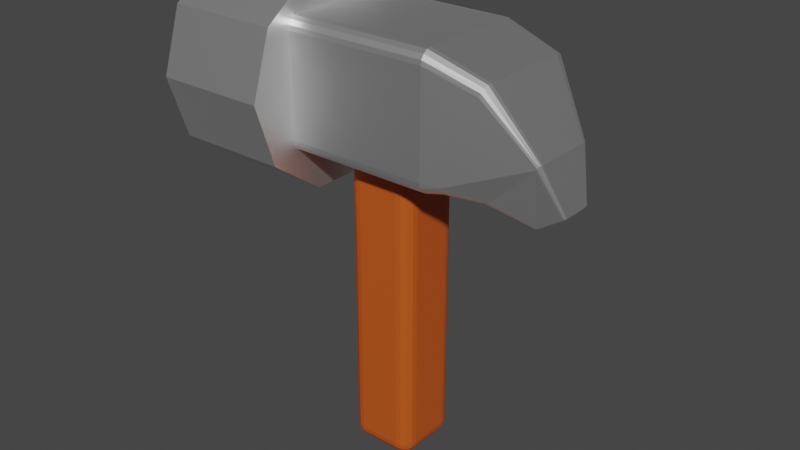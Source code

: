 # Source: hammer.blend  (saved by Blender 2.92.15; exported with 4.5.12 LTS)
import bpy
from mathutils import Matrix  # noqa: F401  (used for matrix-valued properties, if any)

bpy.ops.wm.read_factory_settings(use_empty=True)
scene = bpy.context.scene
scene.name = 'Scene'

# ---- collections
col_collection = bpy.data.collections.new('Collection'); scene.collection.children.link(col_collection)

# ---- materials (node trees are filled in below, after node groups)
mat_hammermetalmaterial = bpy.data.materials.new('hammerMetalMaterial')
mat_hammermetalmaterial.use_transparent_shadow = False
mat_hammerhandlematerial = bpy.data.materials.new('hammerHandleMaterial')
mat_hammerhandlematerial.use_transparent_shadow = False

# ---- material node trees
mat_hammermetalmaterial.use_nodes = True; mat_hammermetalmaterial.node_tree.nodes.clear()
_N = mat_hammermetalmaterial.node_tree.nodes; _L = mat_hammermetalmaterial.node_tree.links
n0 = _N.new('ShaderNodeBsdfPrincipled'); n0.name = 'Principled BSDF'; n0.location = (10, 300)
n0.distribution = 'GGX'
n0.subsurface_method = 'BURLEY'
n0.inputs[0].default_value = (1.0, 1.0, 1.0, 1.0)
n0.inputs[1].default_value = 1.0
n0.inputs[3].default_value = 1.45
n0.inputs[13].default_value = 0.6176
n0.inputs[27].default_value = (0.0, 0.0, 0.0, 1.0)
n0.inputs[28].default_value = 1.0
n1 = _N.new('ShaderNodeOutputMaterial'); n1.name = 'Material Output'; n1.location = (300, 300)
_L.new(n0.outputs[0], n1.inputs[0])
n1.is_active_output = True
mat_hammerhandlematerial.use_nodes = True; mat_hammerhandlematerial.node_tree.nodes.clear()
_N = mat_hammerhandlematerial.node_tree.nodes; _L = mat_hammerhandlematerial.node_tree.links
n0 = _N.new('ShaderNodeBsdfPrincipled'); n0.name = 'Principled BSDF'; n0.location = (10, 300)
n0.distribution = 'GGX'
n0.subsurface_method = 'BURLEY'
n0.inputs[0].default_value = (0.5596, 0.09042, 0.0102, 1.0)
n0.inputs[3].default_value = 1.45
n0.inputs[27].default_value = (0.0, 0.0, 0.0, 1.0)
n0.inputs[28].default_value = 1.0
n1 = _N.new('ShaderNodeOutputMaterial'); n1.name = 'Material Output'; n1.location = (300, 300)
_L.new(n0.outputs[0], n1.inputs[0])
n1.is_active_output = True

# ---- world
world_world = bpy.data.worlds.new('World'); scene.world = world_world
world_world.use_nodes = True; world_world.node_tree.nodes.clear()
_N = world_world.node_tree.nodes; _L = world_world.node_tree.links
n0 = _N.new('ShaderNodeOutputWorld'); n0.name = 'World Output'; n0.location = (300, 300)
n1 = _N.new('ShaderNodeBackground'); n1.name = 'Background'; n1.location = (10, 300)
n1.inputs[0].default_value = (0.05088, 0.05088, 0.05088, 1.0)
_L.new(n1.outputs[0], n0.inputs[0])
n0.is_active_output = True
world_world.color = (0.05088, 0.05088, 0.05088)
world_world.use_sun_shadow = False
world_world.sun_shadow_jitter_overblur = 0.0

# ---- meshes
me_cylinder = bpy.data.meshes.new('Cylinder')
me_cylinder.from_pydata([(9.378e-09, 0.8907, -1.031), (4.587e-08, 0.8907, -0.08412), (0.5236, 0.7206, -1.031), (0.5236, 0.7206, -0.08412), (0.8471, 0.2753, -1.031), (0.8471, 0.2753, -0.08412), (0.8471, -0.2753, -1.031), (0.8471, -0.2753, -0.08412), (0.5236, -0.7206, -1.031), (0.5236, -0.7206, -0.08412), (-6.849e-08, -0.8907, -1.031), (-3.2e-08, -0.8907, -0.08412), (-0.5236, -0.7206, -1.031), (-0.5236, -0.7206, -0.08412), (-0.8471, -0.2753, -1.031), (-0.8471, -0.2753, -0.08412), (-0.8471, 0.2753, -1.031), (-0.8471, 0.2753, -0.08412), (-0.5236, 0.7206, -1.031), (-0.5236, 0.7206, -0.08412)], [], [(0, 1, 3, 2), (2, 3, 5, 4), (4, 5, 7, 6), (6, 7, 9, 8), (8, 9, 11, 10), (10, 11, 13, 12), (12, 13, 15, 14), (14, 15, 17, 16), (3, 1, 19, 17, 15, 13, 11, 9, 7, 5), (16, 17, 19, 18), (18, 19, 1, 0), (0, 2, 4, 6, 8, 10, 12, 14, 16, 18)])
_uv = me_cylinder.uv_layers.new(name='UVMap')
_uv.uv.foreach_set('vector', [1.0, 0.5, 1.0, 1.0, 0.9, 1.0, 0.9, 0.5, 0.9, 0.5, 0.9, 1.0, 0.8, 1.0, 0.8, 0.5, 0.8, 0.5, 0.8, 1.0, 0.7, 1.0, 0.7, 0.5, 0.7, 0.5, 0.7, 1.0, 0.6, 1.0, 0.6, 0.5, 0.6, 0.5, 0.6, 1.0, 0.5, 1.0, 0.5, 0.5, 0.5, 0.5, 0.5, 1.0, 0.4, 1.0, 0.4, 0.5, 0.4, 0.5, 0.4, 1.0, 0.3, 1.0, 0.3, 0.5, 0.3, 0.5, 0.3, 1.0, 0.2, 1.0, 0.2, 0.5, 0.3911, 0.4442, 0.25, 0.49, 0.1089, 0.4442, 0.02175, 0.3242, 0.02175, 0.1758, 0.1089, 0.05584, 0.25, 0.01, 0.3911, 0.05584, 0.4783, 0.1758, 0.4783, 0.3242, 0.2, 0.5, 0.2, 1.0, 0.1, 1.0, 0.1, 0.5, 0.1, 0.5, 0.1, 1.0, -7.451e-08, 1.0, -7.451e-08, 0.5, 0.75, 0.49, 0.8911, 0.4442, 0.9783, 0.3242, 0.9783, 0.1758, 0.8911, 0.05584, 0.75, 0.01, 0.6089, 0.05584, 0.5217, 0.1758, 0.5217, 0.3242, 0.6089, 0.4442])
me_cylinder.materials.append(mat_hammermetalmaterial)
me_cylinder.use_remesh_fix_poles = True
me_cylinder.use_remesh_preserve_attributes = False
me_cylinder.use_mirror_vertex_groups = False
me_cylinder.update()
me_cube_001 = bpy.data.meshes.new('Cube.001')
me_cube_001.from_pydata([(0.2982, 0.2796, -0.5012), (0.04196, 0.4427, -0.4386), (-0.08442, 0.4906, -0.4498), (-1.275, 0.4906, -0.4498), (-1.305, 0.4874, -0.4467), (0.315, 0.2857, -0.4932), (0.05787, 0.4617, -0.4104), (-0.08442, 0.5144, -0.413), (-1.275, 0.5144, -0.413), (-1.31, 0.5084, -0.4114), (0.3289, 0.2876, -0.4822), (0.6774, 0.2876, -0.1395), (0.07071, 0.4671, -0.3811), (0.3427, 0.4671, 0.3256), (-0.08442, 0.5211, 0.4576), (-0.08442, 0.5211, -0.3761), (-1.275, 0.5211, -0.3761), (-1.275, 0.5211, 0.4576), (-1.312, 0.5144, -0.3761), (-1.312, 0.5144, 0.4576), (0.6887, 0.2857, -0.1259), (0.3529, 0.4617, 0.356), (-0.08442, 0.5144, 0.4945), (-1.275, 0.5144, 0.4945), (-1.31, 0.5084, 0.4929), (-1.335, 0.477, -0.4363), (-1.346, 0.447, -0.4467), (-1.349, 0.4169, -0.4498), (-1.349, -0.4169, -0.4498), (-1.346, -0.447, -0.4467), (-1.346, 0.4874, -0.4062), (-1.367, 0.4522, -0.4114), (-1.373, 0.4169, -0.413), (-1.373, -0.4169, -0.413), (-1.367, -0.4522, -0.4114), (-1.349, 0.4906, -0.3761), (-1.349, 0.4906, 0.4576), (-1.373, 0.4537, -0.3761), (-1.373, 0.4537, 0.4576), (-1.379, 0.4169, 0.4576), (-1.379, 0.4169, -0.3761), (-1.379, -0.4169, -0.3761), (-1.379, -0.4169, 0.4576), (-1.373, -0.4537, -0.3761), (-1.373, -0.4537, 0.4576), (-1.346, 0.4874, 0.4877), (-1.367, 0.4522, 0.4929), (-1.373, 0.4169, 0.4945), (-1.373, -0.4169, 0.4945), (-1.367, -0.4522, 0.4929), (-1.335, -0.477, -0.4363), (-1.305, -0.4874, -0.4467), (-1.275, -0.4906, -0.4498), (-0.08442, -0.4906, -0.4498), (0.04196, -0.4427, -0.4386), (-1.346, -0.4874, -0.4062), (-1.31, -0.5084, -0.4114), (-1.275, -0.5144, -0.413), (-0.08442, -0.5144, -0.413), (0.05787, -0.4617, -0.4104), (-1.349, -0.4906, -0.3761), (-1.349, -0.4906, 0.4576), (-1.312, -0.5144, -0.3761), (-1.312, -0.5144, 0.4576), (-1.275, -0.5211, 0.4576), (-1.275, -0.5211, -0.3761), (-0.08442, -0.5211, -0.3761), (-0.08442, -0.5211, 0.4576), (0.07071, -0.4671, -0.3811), (0.3427, -0.4671, 0.3256), (-1.346, -0.4874, 0.4877), (-1.31, -0.5084, 0.4929), (-1.275, -0.5144, 0.4945), (-0.08442, -0.5144, 0.4945), (0.3529, -0.4617, 0.356), (0.2982, -0.2796, -0.5012), (0.2981, -0.262, -0.5099), (0.2981, -0.2444, -0.5125), (0.2981, 0.2444, -0.5125), (0.2981, 0.262, -0.5099), (0.315, -0.2857, -0.4932), (0.3289, -0.2876, -0.4822), (0.6774, -0.2876, -0.1395), (0.6887, -0.2857, -0.1259), (0.03953, -0.4106, -0.4581), (-0.08442, -0.4537, -0.4736), (-1.275, -0.4537, -0.4736), (-1.31, -0.4522, -0.4676), (0.0389, -0.3786, -0.4637), (0.0389, 0.3786, -0.4637), (-0.08442, 0.4169, -0.4804), (-0.08442, -0.4169, -0.4804), (-1.275, -0.4169, -0.4804), (-1.275, 0.4169, -0.4804), (-1.312, -0.4169, -0.4736), (-1.312, 0.4169, -0.4736), (0.03953, 0.4106, -0.4581), (-0.08442, 0.4537, -0.4736), (-1.275, 0.4537, -0.4736), (-1.31, 0.4522, -0.4676), (0.697, 0.2796, -0.1092), (0.36, 0.4427, 0.3876), (-0.08442, 0.4906, 0.5313), (-1.275, 0.4906, 0.5313), (-1.305, 0.4874, 0.5282), (-1.335, 0.477, 0.5178), (0.7056, 0.262, -0.1092), (0.3712, 0.4106, 0.4036), (-0.08442, 0.4537, 0.5551), (-1.275, 0.4537, 0.5551), (-1.31, 0.4522, 0.5491), (-1.346, 0.447, 0.5282), (0.7082, 0.2444, -0.1093), (0.7082, -0.2444, -0.1093), (0.3745, 0.3786, 0.4082), (0.3745, -0.3786, 0.4082), (-0.08442, -0.4169, 0.5618), (-0.08442, 0.4169, 0.5618), (-1.275, 0.4169, 0.5618), (-1.275, -0.4169, 0.5618), (-1.312, 0.4169, 0.5551), (-1.312, -0.4169, 0.5551), (-1.349, 0.4169, 0.5313), (-1.349, -0.4169, 0.5313), (0.7056, -0.262, -0.1092), (0.3712, -0.4106, 0.4036), (-0.08442, -0.4537, 0.5551), (-1.275, -0.4537, 0.5551), (-1.31, -0.4522, 0.5491), (-1.346, -0.447, 0.5282), (0.697, -0.2796, -0.1092), (0.36, -0.4427, 0.3876), (-0.08442, -0.4906, 0.5313), (-1.275, -0.4906, 0.5313), (-1.305, -0.4874, 0.5282), (-1.335, -0.477, 0.5178), (0.833, -0.1372, -0.4939), (0.8372, -0.1285, -0.4947), (0.6022, -0.1285, -0.6476), (0.6019, -0.1199, -0.6488), (0.8372, 0.1285, -0.4947), (0.833, 0.1372, -0.4939), (0.8319, 0.13, -0.5053), (0.6019, 0.1199, -0.6488), (0.6022, 0.1285, -0.6476), (0.8319, -0.13, -0.5053), (0.8274, -0.1402, -0.5011), (0.8244, 0.1305, -0.5123), (0.6234, 0.1305, -0.643), (0.614, 0.13, -0.6471), (0.6145, 0.1199, -0.6488), (0.6145, -0.1199, -0.6488), (0.614, -0.13, -0.6471), (0.8244, -0.1305, -0.5123), (0.6234, -0.1305, -0.643), (0.8207, -0.1411, -0.5066), (0.6197, -0.1411, -0.6373), (0.614, 0.13, -0.6471), (0.6022, 0.1285, -0.6476), (0.6019, 0.1199, -0.6488), (0.6031, 0.1372, -0.6435), (0.6119, 0.1402, -0.6412), (0.6197, 0.1411, -0.6373), (0.8207, 0.1411, -0.5066), (0.8274, 0.1402, -0.5011), (0.6031, -0.1372, -0.6435), (0.6022, -0.1285, -0.6476), (0.6019, -0.1199, -0.6488), (0.6019, 0.1199, -0.6488), (0.6022, 0.1285, -0.6476), (0.6119, -0.1402, -0.6412), (0.6197, -0.1411, -0.6373), (0.8207, -0.1411, -0.5066), (0.8274, -0.1402, -0.5011), (0.833, 0.1372, -0.4939), (0.8372, 0.1285, -0.4947), (0.833, -0.1372, -0.4939), (0.8372, -0.1285, -0.4947), (0.8384, -0.1199, -0.495), (0.8384, 0.1199, -0.495), (0.8372, 0.1285, -0.4947), (0.833, 0.1372, -0.4939), (0.8384, 0.1199, -0.495), (0.8384, -0.1199, -0.495), (0.8372, -0.1285, -0.4947), (0.833, -0.1372, -0.4939), (0.8274, -0.1402, -0.5011), (0.6031, 0.1372, -0.6435), (0.6119, 0.1402, -0.6412), (0.6197, 0.1411, -0.6373), (0.8207, 0.1411, -0.5066), (0.8274, 0.1402, -0.5011), (0.6031, -0.1372, -0.6435), (0.6022, -0.1285, -0.6476), (0.6022, -0.1285, -0.6476), (0.8207, -0.1411, -0.5066), (0.6197, -0.1411, -0.6373), (0.6019, -0.1199, -0.6488), (0.6022, 0.1285, -0.6476), (0.6119, -0.1402, -0.6412), (0.614, -0.13, -0.6471), (0.6119, -0.1402, -0.6412), (0.6022, 0.1285, -0.6476), (0.6019, 0.1199, -0.6488), (0.6019, -0.1199, -0.6488), (0.6022, -0.1285, -0.6476), (0.6031, -0.1372, -0.6435), (0.8274, 0.1402, -0.5011), (0.8207, 0.1411, -0.5066), (0.6197, 0.1411, -0.6373), (0.6119, 0.1402, -0.6412), (0.6031, 0.1372, -0.6435), (0.8372, -0.1285, -0.4947), (0.8384, -0.1199, -0.495), (0.8384, 0.1199, -0.495), (0.8372, 0.1285, -0.4947), (0.6022, 0.1285, -0.6476), (0.6019, 0.1199, -0.6488), (0.6019, -0.1199, -0.6488), (0.6022, -0.1285, -0.6476), (0.8372, 0.1285, -0.4947), (0.8384, 0.1199, -0.495), (0.8384, -0.1199, -0.495), (0.8372, -0.1285, -0.4947), (0.6022, -0.1285, -0.6476), (0.6022, 0.1285, -0.6476), (0.614, -0.13, -0.6471), (0.614, 0.13, -0.6471), (0.6234, -0.1305, -0.643), (0.8244, -0.1305, -0.5123), (0.6234, 0.1305, -0.643), (0.8244, 0.1305, -0.5123), (0.8319, -0.13, -0.5053), (0.8319, 0.13, -0.5053), (0.8372, 0.1285, -0.4947), (0.8372, -0.1285, -0.4947), (0.6234, -0.1305, -0.643), (0.8244, -0.1305, -0.5123), (0.8254, -0.1199, -0.5139), (0.6245, -0.1199, -0.6446), (0.6245, 0.1199, -0.6446), (0.8254, 0.1199, -0.5139), (0.6234, 0.1305, -0.643), (0.8244, 0.1305, -0.5123), (0.8319, -0.13, -0.5053), (0.8333, -0.1199, -0.5065), (0.8333, 0.1199, -0.5065), (0.8319, 0.13, -0.5053), (0.8372, 0.1285, -0.4947), (0.8384, 0.1199, -0.495), (0.8384, -0.1199, -0.495), (0.8372, -0.1285, -0.4947)], [], [(0, 1, 6, 5), (1, 2, 7, 6), (2, 3, 8, 7), (3, 4, 9, 8), (4, 25, 30, 9), (5, 6, 12, 10), (6, 7, 15, 12), (7, 8, 16, 15), (8, 9, 18, 16), (9, 30, 35, 18), (10, 12, 13, 11), (12, 15, 14, 13), (15, 16, 17, 14), (16, 18, 19, 17), (18, 35, 36, 19), (11, 13, 21, 20), (13, 14, 22, 21), (14, 17, 23, 22), (17, 19, 24, 23), (19, 36, 45, 24), (20, 21, 101, 100), (21, 22, 102, 101), (22, 23, 103, 102), (23, 24, 104, 103), (24, 45, 105, 104), (25, 26, 31, 30), (26, 27, 32, 31), (27, 28, 33, 32), (28, 29, 34, 33), (29, 50, 55, 34), (30, 31, 37, 35), (31, 32, 40, 37), (32, 33, 41, 40), (33, 34, 43, 41), (34, 55, 60, 43), (35, 37, 38, 36), (37, 40, 39, 38), (40, 41, 42, 39), (41, 43, 44, 42), (43, 60, 61, 44), (36, 38, 46, 45), (38, 39, 47, 46), (39, 42, 48, 47), (42, 44, 49, 48), (44, 61, 70, 49), (45, 46, 111, 105), (46, 47, 122, 111), (47, 48, 123, 122), (48, 49, 129, 123), (49, 70, 135, 129), (50, 51, 56, 55), (51, 52, 57, 56), (52, 53, 58, 57), (53, 54, 59, 58), (54, 75, 80, 59), (55, 56, 62, 60), (56, 57, 65, 62), (57, 58, 66, 65), (58, 59, 68, 66), (59, 80, 81, 68), (60, 62, 63, 61), (62, 65, 64, 63), (65, 66, 67, 64), (66, 68, 69, 67), (68, 81, 82, 69), (61, 63, 71, 70), (63, 64, 72, 71), (64, 67, 73, 72), (67, 69, 74, 73), (69, 82, 83, 74), (70, 71, 134, 135), (71, 72, 133, 134), (72, 73, 132, 133), (73, 74, 131, 132), (74, 83, 130, 131), (200, 193, 224, 226), (168, 169, 144, 143), (198, 157, 227, 225), (147, 142, 233, 231), (140, 175, 220, 234), (142, 140, 234, 233), (153, 154, 228, 229), (169, 198, 225, 144), (157, 148, 230, 227), (137, 145, 232, 235), (184, 137, 235, 223), (167, 168, 143, 139), (154, 200, 226, 228), (175, 182, 221, 220), (145, 153, 229, 232), (75, 54, 84, 76), (54, 53, 85, 84), (53, 52, 86, 85), (52, 51, 87, 86), (51, 50, 29, 87), (76, 84, 88, 77), (84, 85, 91, 88), (85, 86, 92, 91), (86, 87, 94, 92), (87, 29, 28, 94), (77, 88, 89, 78), (88, 91, 90, 89), (91, 92, 93, 90), (92, 94, 95, 93), (94, 28, 27, 95), (78, 89, 96, 79), (89, 90, 97, 96), (90, 93, 98, 97), (93, 95, 99, 98), (95, 27, 26, 99), (79, 96, 1, 0), (96, 97, 2, 1), (97, 98, 3, 2), (98, 99, 4, 3), (99, 26, 25, 4), (100, 101, 107, 106), (101, 102, 108, 107), (102, 103, 109, 108), (103, 104, 110, 109), (104, 105, 111, 110), (106, 107, 114, 112), (107, 108, 117, 114), (108, 109, 118, 117), (109, 110, 120, 118), (110, 111, 122, 120), (112, 114, 115, 113), (114, 117, 116, 115), (117, 118, 119, 116), (118, 120, 121, 119), (120, 122, 123, 121), (113, 115, 125, 124), (115, 116, 126, 125), (116, 119, 127, 126), (119, 121, 128, 127), (121, 123, 129, 128), (124, 125, 131, 130), (125, 126, 132, 131), (126, 127, 133, 132), (127, 128, 134, 133), (128, 129, 135, 134), (148, 147, 231, 230), (142, 191, 141, 140), (166, 167, 139, 138), (193, 166, 138, 224), (182, 183, 222, 221), (146, 145, 137, 136), (147, 190, 191, 142), (183, 184, 223, 222), (155, 153, 145, 146), (203, 202, 169, 168), (211, 210, 161, 160), (195, 196, 171, 172), (202, 211, 160, 169), (186, 195, 172, 173), (210, 209, 162, 161), (176, 186, 173, 185), (196, 201, 170, 171), (177, 176, 185, 184), (209, 208, 163, 162), (181, 180, 175, 174), (206, 205, 166, 165), (208, 207, 164, 163), (201, 206, 165, 170), (204, 203, 168, 167), (180, 179, 182, 175), (205, 204, 167, 166), (179, 178, 183, 182), (207, 181, 174, 164), (178, 177, 184, 183), (218, 217, 159, 197), (164, 174, 141, 191), (170, 165, 192, 199), (163, 164, 191, 190), (165, 166, 193, 192), (174, 175, 140, 141), (162, 163, 190, 189), (184, 185, 136, 137), (171, 170, 199, 156), (185, 173, 146, 136), (161, 162, 189, 188), (173, 172, 155, 146), (169, 160, 187, 198), (172, 171, 156, 155), (160, 161, 188, 187), (192, 193, 200, 199), (198, 187, 188, 157), (199, 200, 154, 156), (157, 188, 189, 148), (156, 154, 153, 155), (148, 189, 190, 147), (113, 124, 177, 178), (20, 100, 181, 207), (112, 113, 178, 179), (76, 77, 204, 205), (106, 112, 179, 180), (77, 78, 203, 204), (80, 75, 206, 201), (11, 20, 207, 208), (75, 76, 205, 206), (100, 106, 180, 181), (10, 11, 208, 209), (124, 130, 176, 177), (81, 80, 201, 196), (130, 83, 186, 176), (5, 10, 209, 210), (83, 82, 195, 186), (79, 0, 211, 202), (82, 81, 196, 195), (0, 5, 210, 211), (78, 79, 202, 203), (215, 214, 249, 248), (219, 218, 197, 194), (214, 213, 250, 249), (213, 212, 251, 250), (222, 223, 212, 213), (221, 222, 213, 214), (224, 138, 219, 194), (138, 139, 218, 219), (230, 231, 243, 242), (232, 229, 237, 244), (220, 221, 214, 215), (228, 226, 152, 236), (139, 143, 217, 218), (223, 235, 251, 212), (235, 232, 244, 251), (227, 230, 242, 149), (144, 225, 158, 216), (229, 228, 236, 237), (233, 234, 248, 247), (234, 220, 215, 248), (231, 233, 247, 243), (225, 227, 149, 158), (143, 144, 216, 217), (226, 224, 194, 152), (217, 216, 158, 159), (194, 197, 151, 152), (197, 159, 150, 151), (159, 158, 149, 150), (152, 151, 239, 236), (151, 150, 240, 239), (150, 149, 242, 240), (236, 239, 238, 237), (239, 240, 241, 238), (240, 242, 243, 241), (237, 238, 245, 244), (238, 241, 246, 245), (241, 243, 247, 246), (244, 245, 250, 251), (245, 246, 249, 250), (246, 247, 248, 249)])
_uv = me_cube_001.uv_layers.new(name='UVMap')
_uv.uv.foreach_set('vector', [0.0, 0.0, 0.0, 0.0, 0.0, 0.0, 0.0, 0.0, 0.0, 0.0, 0.0, 0.0, 0.0, 0.0, 0.0, 0.0, 0.0, 0.0, 0.0, 0.0, 0.0, 0.0, 0.0, 0.0, 0.0, 0.0, 0.0, 0.0, 0.0, 0.0, 0.0, 0.0, 0.0, 0.0, 0.0, 0.0, 0.0, 0.0, 0.0, 0.0, 0.0, 0.0, 0.0, 0.0, 0.0, 0.0, 0.0, 0.0, 0.0, 0.0, 0.0, 0.0, 0.0, 0.0, 0.0, 0.0, 0.0, 0.0, 0.0, 0.0, 0.0, 0.0, 0.0, 0.0, 0.0, 0.0, 0.0, 0.0, 0.0, 0.0, 0.0, 0.0, 0.0, 0.0, 0.0, 0.0, 0.0, 0.0, 0.0, 0.0, 0.0, 0.0, 0.0, 0.0, 0.0, 0.0, 0.0, 0.0, 0.0, 0.0, 0.0, 0.0, 0.0, 0.0, 0.0, 0.0, 0.0, 0.0, 0.0, 0.0, 0.0, 0.0, 0.0, 0.0, 0.0, 0.0, 0.0, 0.0, 0.0, 0.0, 0.0, 0.0, 0.0, 0.0, 0.0, 0.0, 0.0, 0.0, 0.0, 0.0, 0.0, 0.0, 0.0, 0.0, 0.0, 0.0, 0.0, 0.0, 0.0, 0.0, 0.0, 0.0, 0.0, 0.0, 0.0, 0.0, 0.0, 0.0, 0.0, 0.0, 0.0, 0.0, 0.0, 0.0, 0.0, 0.0, 0.0, 0.0, 0.0, 0.0, 0.0, 0.0, 0.0, 0.0, 0.0, 0.0, 0.0, 0.0, 0.0, 0.0, 0.0, 0.0, 0.0, 0.0, 0.0, 0.0, 0.0, 0.0, 0.0, 0.0, 0.0, 0.0, 0.0, 0.0, 0.0, 0.0, 0.0, 0.0, 0.0, 0.0, 0.0, 0.0, 0.0, 0.0, 0.0, 0.0, 0.0, 0.0, 0.0, 0.0, 0.0, 0.0, 0.0, 0.0, 0.0, 0.0, 0.0, 0.0, 0.0, 0.0, 0.0, 0.0, 0.0, 0.0, 0.0, 0.0, 0.0, 0.0, 0.0, 0.0, 0.0, 0.0, 0.0, 0.0, 0.0, 0.0, 0.0, 0.0, 0.0, 0.0, 0.0, 0.0, 0.0, 0.0, 0.0, 0.0, 0.0, 0.0, 0.0, 0.0, 0.0, 0.0, 0.0, 0.0, 0.0, 0.0, 0.0, 0.0, 0.0, 0.0, 0.0, 0.0, 0.0, 0.0, 0.0, 0.0, 0.0, 0.0, 0.0, 0.0, 0.0, 0.0, 0.0, 0.0, 0.0, 0.0, 0.0, 0.0, 0.0, 0.0, 0.0, 0.0, 0.0, 0.0, 0.0, 0.0, 0.0, 0.0, 0.0, 0.0, 0.0, 0.0, 0.0, 0.0, 0.0, 0.0, 0.0, 0.0, 0.0, 0.0, 0.0, 0.0, 0.0, 0.0, 0.0, 0.0, 0.0, 0.0, 0.0, 0.0, 0.0, 0.0, 0.0, 0.0, 0.0, 0.0, 0.0, 0.0, 0.0, 0.0, 0.0, 0.0, 0.0, 0.0, 0.0, 0.0, 0.0, 0.0, 0.0, 0.0, 0.0, 0.0, 0.0, 0.0, 0.0, 0.0, 0.0, 0.0, 0.0, 0.0, 0.0, 0.0, 0.0, 0.0, 0.0, 0.0, 0.0, 0.0, 0.0, 0.0, 0.0, 0.0, 0.0, 0.0, 0.0, 0.0, 0.0, 0.0, 0.0, 0.0, 0.0, 0.0, 0.0, 0.0, 0.0, 0.0, 0.0, 0.0, 0.0, 0.0, 0.0, 0.0, 0.0, 0.0, 0.0, 0.0, 0.0, 0.0, 0.0, 0.0, 0.0, 0.0, 0.0, 0.0, 0.0, 0.0, 0.0, 0.0, 0.0, 0.0, 0.0, 0.0, 0.0, 0.0, 0.0, 0.0, 0.0, 0.0, 0.0, 0.0, 0.0, 0.0, 0.0, 0.0, 0.0, 0.0, 0.0, 0.0, 0.0, 0.0, 0.0, 0.0, 0.0, 0.0, 0.0, 0.0, 0.0, 0.0, 0.0, 0.0, 0.0, 0.0, 0.0, 0.0, 0.0, 0.0, 0.0, 0.0, 0.0, 0.0, 0.0, 0.0, 0.0, 0.0, 0.0, 0.0, 0.0, 0.0, 0.0, 0.0, 0.0, 0.0, 0.0, 0.0, 0.0, 0.0, 0.0, 0.0, 0.0, 0.0, 0.0, 0.0, 0.0, 0.0, 0.0, 0.0, 0.0, 0.0, 0.0, 0.0, 0.0, 0.0, 0.0, 0.0, 0.0, 0.0, 0.0, 0.0, 0.0, 0.0, 0.0, 0.0, 0.0, 0.0, 0.0, 0.0, 0.0, 0.0, 0.0, 0.0, 0.0, 0.0, 0.0, 0.0, 0.0, 0.0, 0.0, 0.0, 0.0, 0.0, 0.0, 0.0, 0.0, 0.0, 0.0, 0.0, 0.0, 0.0, 0.0, 0.0, 0.0, 0.0, 0.0, 0.0, 0.0, 0.0, 0.0, 0.0, 0.0, 0.0, 0.0, 0.0, 0.0, 0.0, 0.0, 0.0, 0.0, 0.0, 0.0, 0.0, 0.0, 0.0, 0.0, 0.0, 0.0, 0.0, 0.0, 0.0, 0.0, 0.0, 0.0, 0.0, 0.0, 0.0, 0.0, 0.0, 0.0, 0.0, 0.0, 0.0, 0.0, 0.0, 0.0, 0.0, 0.0, 0.0, 0.0, 0.0, 0.0, 0.0, 0.0, 0.0, 0.0, 0.0, 0.0, 0.0, 0.0, 0.0, 0.0, 0.0, 0.0, 0.0, 0.0, 0.0, 0.0, 0.0, 0.0, 0.0, 0.0, 0.0, 0.0, 0.0, 0.0, 0.0, 0.0, 0.0, 0.0, 0.0, 0.0, 0.0, 0.0, 0.0, 0.0, 0.0, 0.0, 0.0, 0.0, 0.0, 0.0, 0.0, 0.0, 0.0, 0.0, 0.0, 0.0, 0.0, 0.0, 0.0, 0.0, 0.0, 0.0, 0.0, 0.0, 0.0, 0.0, 0.0, 0.0, 0.0, 0.0, 0.0, 0.0, 0.0, 0.0, 0.0, 0.0, 0.0, 0.0, 0.0, 0.0, 0.0, 0.0, 0.0, 0.0, 0.0, 0.0, 0.0, 0.0, 0.0, 0.0, 0.0, 0.0, 0.0, 0.0, 0.0, 0.0, 0.0, 0.0, 0.0, 0.0, 0.0, 0.0, 0.0, 0.0, 0.0, 0.0, 0.0, 0.0, 0.0, 0.0, 0.0, 0.0, 0.0, 0.0, 0.0, 0.0, 0.0, 0.0, 0.0, 0.0, 0.0, 0.0, 0.0, 0.0, 0.0, 0.0, 0.0, 0.0, 0.0, 0.0, 0.0, 0.0, 0.0, 0.0, 0.0, 0.0, 0.0, 0.0, 0.0, 0.0, 0.0, 0.0, 0.0, 0.0, 0.0, 0.0, 0.0, 0.0, 0.0, 0.0, 0.0, 0.0, 0.0, 0.0, 0.0, 0.0, 0.0, 0.0, 0.0, 0.0, 0.0, 0.0, 0.0, 0.0, 0.0, 0.0, 0.0, 0.0, 0.0, 0.0, 0.0, 0.0, 0.0, 0.0, 0.0, 0.0, 0.0, 0.0, 0.0, 0.0, 0.0, 0.0, 0.0, 0.0, 0.0, 0.0, 0.0, 0.0, 0.0, 0.0, 0.0, 0.0, 0.0, 0.0, 0.0, 0.0, 0.0, 0.0, 0.0, 0.0, 0.0, 0.0, 0.0, 0.0, 0.0, 0.0, 0.0, 0.0, 0.0, 0.0, 0.0, 0.0, 0.0, 0.0, 0.0, 0.0, 0.0, 0.0, 0.0, 0.0, 0.0, 0.0, 0.0, 0.0, 0.0, 0.0, 0.0, 0.0, 0.0, 0.0, 0.0, 0.0, 0.0, 0.0, 0.0, 0.0, 0.0, 0.0, 0.0, 0.0, 0.0, 0.0, 0.0, 0.0, 0.0, 0.0, 0.0, 0.0, 0.0, 0.0, 0.0, 0.0, 0.0, 0.0, 0.0, 0.0, 0.0, 0.0, 0.0, 0.0, 0.0, 0.0, 0.0, 0.0, 0.0, 0.0, 0.0, 0.0, 0.0, 0.0, 0.0, 0.0, 0.0, 0.0, 0.0, 0.0, 0.0, 0.0, 0.0, 0.0, 0.0, 0.0, 0.0, 0.0, 0.0, 0.0, 0.0, 0.0, 0.0, 0.0, 0.0, 0.0, 0.0, 0.0, 0.0, 0.0, 0.0, 0.0, 0.0, 0.0, 0.0, 0.0, 0.0, 0.0, 0.0, 0.0, 0.0, 0.0, 0.0, 0.0, 0.0, 0.0, 0.0, 0.0, 0.0, 0.0, 0.0, 0.0, 0.0, 0.0, 0.0, 0.0, 0.0, 0.0, 0.0, 0.0, 0.0, 0.0, 0.0, 0.0, 0.0, 0.0, 0.0, 0.0, 0.0, 0.0, 0.0, 0.0, 0.0, 0.0, 0.0, 0.0, 0.0, 0.0, 0.0, 0.0, 0.0, 0.0, 0.0, 0.0, 0.0, 0.0, 0.0, 0.0, 0.0, 0.0, 0.0, 0.0, 0.0, 0.0, 0.0, 0.0, 0.0, 0.0, 0.0, 0.0, 0.0, 0.0, 0.0, 0.0, 0.0, 0.0, 0.0, 0.0, 0.0, 0.0, 0.0, 0.0, 0.0, 0.0, 0.0, 0.0, 0.0, 0.0, 0.0, 0.0, 0.0, 0.0, 0.0, 0.0, 0.0, 0.0, 0.0, 0.0, 0.0, 0.0, 0.0, 0.0, 0.0, 0.0, 0.0, 0.0, 0.0, 0.0, 0.0, 0.0, 0.0, 0.0, 0.0, 0.0, 0.0, 0.0, 0.0, 0.0, 0.0, 0.0, 0.0, 0.0, 0.0, 0.0, 0.0, 0.0, 0.0, 0.0, 0.0, 0.0, 0.0, 0.0, 0.0, 0.0, 0.0, 0.0, 0.0, 0.0, 0.0, 0.0, 0.0, 0.0, 0.0, 0.0, 0.0, 0.0, 0.0, 0.0, 0.0, 0.0, 0.0, 0.0, 0.0, 0.0, 0.0, 0.0, 0.0, 0.0, 0.0, 0.0, 0.0, 0.0, 0.0, 0.0, 0.0, 0.0, 0.0, 0.0, 0.0, 0.0, 0.0, 0.0, 0.0, 0.0, 0.0, 0.0, 0.0, 0.0, 0.0, 0.0, 0.0, 0.0, 0.0, 0.0, 0.0, 0.0, 0.0, 0.0, 0.0, 0.0, 0.0, 0.0, 0.0, 0.0, 0.0, 0.0, 0.0, 0.0, 0.0, 0.0, 0.0, 0.0, 0.0, 0.0, 0.0, 0.0, 0.0, 0.0, 0.0, 0.0, 0.0, 0.0, 0.0, 0.0, 0.0, 0.0, 0.0, 0.0, 0.0, 0.0, 0.0, 0.0, 0.0, 0.0, 0.0, 0.0, 0.0, 0.0, 0.0, 0.0, 0.0, 0.0, 0.0, 0.0, 0.0, 0.0, 0.0, 0.0, 0.0, 0.0, 0.0, 0.0, 0.0, 0.0, 0.0, 0.0, 0.0, 0.0, 0.0, 0.0, 0.0, 0.0, 0.0, 0.0, 0.0, 0.0, 0.0, 0.0, 0.0, 0.0, 0.0, 0.0, 0.0, 0.0, 0.0, 0.0, 0.0, 0.0, 0.0, 0.0, 0.0, 0.0, 0.0, 0.0, 0.0, 0.0, 0.0, 0.0, 0.0, 0.0, 0.0, 0.0, 0.0, 0.0, 0.0, 0.0, 0.0, 0.0, 0.0, 0.0, 0.0, 0.0, 0.0, 0.0, 0.0, 0.0, 0.0, 0.0, 0.0, 0.0, 0.0, 0.0, 0.0, 0.0, 0.0, 0.0, 0.0, 0.0, 0.0, 0.0, 0.0, 0.0, 0.0, 0.0, 0.0, 0.0, 0.0, 0.0, 0.0, 0.0, 0.0, 0.0, 0.0, 0.0, 0.0, 0.0, 0.0, 0.0, 0.0, 0.0, 0.0, 0.0, 0.0, 0.0, 0.0, 0.0, 0.0, 0.0, 0.0, 0.0, 0.0, 0.0, 0.0, 0.0, 0.0, 0.0, 0.0, 0.0, 0.0, 0.0, 0.0, 0.0, 0.0, 0.0, 0.0, 0.0, 0.0, 0.0, 0.0, 0.0, 0.0, 0.0, 0.0, 0.0, 0.0, 0.0, 0.0, 0.0, 0.0, 0.0, 0.0, 0.0, 0.0, 0.0, 0.0, 0.0, 0.0, 0.0, 0.0, 0.0, 0.0, 0.0, 0.0, 0.0, 0.0, 0.0, 0.0, 0.0, 0.0, 0.0, 0.0, 0.0, 0.0, 0.0, 0.0, 0.0, 0.0, 0.0, 0.0, 0.0, 0.0, 0.0, 0.0, 0.0, 0.0, 0.0, 0.0, 0.0, 0.0, 0.0, 0.0, 0.0, 0.0, 0.0, 0.0, 0.0, 0.0, 0.0, 0.0, 0.0, 0.0, 0.0, 0.0, 0.0, 0.0, 0.0, 0.0, 0.0, 0.0, 0.0, 0.0, 0.0, 0.0, 0.0, 0.0, 0.0, 0.0, 0.0, 0.0, 0.0, 0.0, 0.0, 0.0, 0.0, 0.0, 0.0, 0.0, 0.0, 0.0, 0.0, 0.0, 0.0, 0.0, 0.0, 0.0, 0.0, 0.0, 0.0, 0.0, 0.0, 0.0, 0.0, 0.0, 0.0, 0.0, 0.0, 0.0, 0.0, 0.0, 0.0, 0.0, 0.0, 0.0, 0.0, 0.0, 0.0, 0.0, 0.0, 0.0, 0.0, 0.0, 0.0, 0.0, 0.0, 0.0, 0.0, 0.0, 0.0, 0.0, 0.0, 0.0, 0.0, 0.0, 0.0, 0.0, 0.0, 0.0, 0.0, 0.0, 0.0, 0.0, 0.0, 0.0, 0.0, 0.0, 0.0, 0.0, 0.0, 0.0, 0.0, 0.0, 0.0, 0.0, 0.0, 0.0, 0.0, 0.0, 0.0, 0.0, 0.0, 0.0, 0.0, 0.0, 0.0, 0.0, 0.0, 0.0, 0.0, 0.0, 0.0, 0.0, 0.0, 0.0, 0.0, 0.0, 0.0, 0.0, 0.0, 0.0, 0.0, 0.0, 0.0, 0.0, 0.0, 0.0, 0.0, 0.0, 0.0, 0.0, 0.0, 0.0, 0.0, 0.0, 0.0, 0.0, 0.0, 0.0, 0.0, 0.0, 0.0, 0.0, 0.0, 0.0, 0.0, 0.0, 0.0, 0.0, 0.0, 0.0, 0.0, 0.0, 0.0, 0.0, 0.0, 0.0, 0.0, 0.0, 0.0, 0.0, 0.0, 0.0, 0.0, 0.0, 0.0, 0.0, 0.0, 0.0, 0.0, 0.0, 0.0, 0.0, 0.0, 0.0, 0.0, 0.0, 0.0, 0.0, 0.0, 0.0, 0.0, 0.0, 0.0, 0.0, 0.0, 0.0, 0.0, 0.0, 0.0, 0.0, 0.0, 0.0, 0.0, 0.0, 0.0, 0.0, 0.0, 0.0, 0.0, 0.0, 0.0, 0.0, 0.0, 0.0, 0.0, 0.0, 0.0, 0.0, 0.0, 0.0, 0.0, 0.0, 0.0, 0.0, 0.0, 0.0, 0.0, 0.0, 0.0, 0.0, 0.0, 0.0, 0.0, 0.0, 0.0, 0.0, 0.0, 0.0, 0.0, 0.0, 0.0, 0.0, 0.0, 0.0, 0.0, 0.0, 0.0, 0.0, 0.0, 0.0, 0.0, 0.0, 0.0, 0.0, 0.0, 0.0, 0.0, 0.0, 0.0, 0.0, 0.0, 0.0, 0.0, 0.0, 0.0, 0.0, 0.0, 0.0, 0.0, 0.0, 0.0, 0.0, 0.0, 0.0, 0.0, 0.0, 0.0, 0.0, 0.0, 0.0, 0.0, 0.0, 0.0, 0.0, 0.0, 0.0, 0.0, 0.0, 0.0, 0.0, 0.0, 0.0, 0.0, 0.0, 0.0, 0.0, 0.0, 0.0, 0.0, 0.0, 0.0, 0.0, 0.0, 0.0, 0.0, 0.0, 0.0, 0.0, 0.0, 0.0, 0.0, 0.0, 0.0, 0.0, 0.0, 0.0, 0.0, 0.0, 0.0, 0.0, 0.0, 0.0, 0.0, 0.0, 0.0, 0.0, 0.0, 0.0, 0.0, 0.0, 0.0, 0.0, 0.0, 0.0, 0.0, 0.0, 0.0, 0.0, 0.0, 0.0, 0.0, 0.0, 0.0, 0.0, 0.0, 0.0, 0.0, 0.0, 0.0, 0.0, 0.0, 0.0, 0.0, 0.0, 0.0, 0.0, 0.0, 0.0, 0.0, 0.0, 0.0, 0.0, 0.0, 0.0, 0.0, 0.0, 0.0, 0.0, 0.0, 0.0, 0.0, 0.0, 0.0, 0.0, 0.0, 0.0, 0.0, 0.0, 0.0, 0.0, 0.0, 0.0, 0.0, 0.0, 0.0, 0.0, 0.0, 0.0, 0.0, 0.0, 0.0, 0.0, 0.0, 0.0, 0.0, 0.0, 0.0, 0.0, 0.0, 0.0, 0.0, 0.0, 0.0, 0.0, 0.0, 0.0, 0.0, 0.0, 0.0, 0.0, 0.0, 0.0, 0.0, 0.0, 0.0, 0.0, 0.0, 0.0, 0.0, 0.0, 0.0, 0.0, 0.0, 0.0, 0.0, 0.0, 0.0, 0.0, 0.0, 0.0, 0.0, 0.0, 0.0, 0.0, 0.0, 0.0, 0.0, 0.0, 0.0, 0.0, 0.0, 0.0, 0.0, 0.0, 0.0, 0.0, 0.0, 0.0, 0.0, 0.0, 0.0, 0.0, 0.0, 0.0, 0.0, 0.0, 0.0, 0.0, 0.0, 0.0, 0.0, 0.0, 0.0, 0.0, 0.0, 0.0, 0.0, 0.0, 0.0, 0.0, 0.0, 0.0, 0.0, 0.0, 0.0, 0.0, 0.0, 0.0, 0.0, 0.0, 0.0, 0.0, 0.0, 0.0, 0.0, 0.0, 0.0, 0.0, 0.0, 0.0, 0.0, 0.0, 0.0, 0.0, 0.0, 0.0, 0.0, 0.0, 0.0, 0.0, 0.0, 0.0, 0.0, 0.0, 0.0, 0.0, 0.0, 0.0, 0.0, 0.0, 0.0, 0.0, 0.0, 0.0, 0.0, 0.0, 0.0, 0.0, 0.0, 0.0, 0.0, 0.0, 0.0, 0.0, 0.0, 0.0, 0.0, 0.0, 0.0, 0.0, 0.0, 0.0, 0.0, 0.0, 0.0, 0.0, 0.0, 0.0, 0.0, 0.0, 0.0, 0.0, 0.0, 0.0, 0.0, 0.0, 0.0, 0.0, 0.0, 0.0, 0.0, 0.0, 0.0, 0.0, 0.0, 0.0, 0.0, 0.0, 0.0, 0.0, 0.0, 0.0, 0.0, 0.0, 0.0, 0.0, 0.0, 0.0, 0.0, 0.0, 0.0, 0.0, 0.0, 0.0, 0.0, 0.0, 0.0, 0.0, 0.0, 0.0, 0.0, 0.0, 0.0, 0.0, 0.0, 0.0, 0.0, 0.0, 0.0, 0.0, 0.0, 0.0, 0.0, 0.0, 0.0, 0.0, 0.0, 0.0, 0.0, 0.0, 0.0, 0.0, 0.0, 0.0, 0.0, 0.0, 0.0, 0.0, 0.0, 0.0, 0.0, 0.0, 0.0, 0.0, 0.0, 0.0, 0.0, 0.0, 0.0, 0.0, 0.0, 0.0, 0.0, 0.0, 0.0, 0.0, 0.0, 0.0, 0.0, 0.0, 0.0, 0.0, 0.0, 0.0, 0.0, 0.0, 0.0, 0.0, 0.0, 0.0, 0.0, 0.0, 0.0, 0.0, 0.0, 0.0, 0.0, 0.0, 0.0, 0.0, 0.0, 0.0, 0.0, 0.0, 0.0, 0.0, 0.0, 0.0, 0.0, 0.0, 0.0, 0.0, 0.0, 0.0, 0.0, 0.0, 0.0, 0.0, 0.0, 0.0, 0.0, 0.0, 0.0, 0.0, 0.0, 0.0, 0.0, 0.0, 0.0, 0.0, 0.0, 0.0, 0.0, 0.0, 0.0, 0.0, 0.0, 0.0, 0.0, 0.0, 0.0, 0.0, 0.0, 0.0, 0.0, 0.0, 0.0, 0.0, 0.0, 0.0, 0.0, 0.0, 0.0, 0.0, 0.0, 0.0, 0.0, 0.0, 0.0, 0.0, 0.0, 0.0, 0.0, 0.0, 0.0, 0.0, 0.0, 0.0, 0.0, 0.0, 0.0, 0.0, 0.0, 0.0, 0.0, 0.0, 0.0, 0.0, 0.0, 0.0, 0.0, 0.0, 0.0, 0.0, 0.0, 0.0, 0.0, 0.0, 0.0, 0.0, 0.0, 0.0, 0.0, 0.0, 0.0, 0.0, 0.0, 0.0, 0.0, 0.0, 0.0, 0.0, 0.0, 0.0, 0.0, 0.0, 0.0, 0.0, 0.0, 0.0, 0.0, 0.0, 0.0, 0.0, 0.0, 0.0, 0.0, 0.0, 0.0, 0.0, 0.0, 0.0, 0.0, 0.0, 0.0, 0.0])
me_cube_001.materials.append(mat_hammermetalmaterial)
me_cube_001.use_remesh_fix_poles = True
me_cube_001.use_remesh_preserve_attributes = False
me_cube_001.use_mirror_vertex_groups = False
me_cube_001.update()
me_roundcube_001 = bpy.data.meshes.new('Roundcube.001')
me_roundcube_001.from_pydata([(1.107, 1.107, -13.95), (0.9532, 1.16, -14.01), (0.7993, 1.176, -14.02), (-0.7993, 1.176, -14.02), (-0.9532, 1.16, -14.01), (1.16, 1.16, -13.8), (0.9797, 1.267, -13.83), (0.7993, 1.298, -13.84), (-0.7993, 1.298, -13.84), (-0.9797, 1.267, -13.83), (1.176, 1.176, -13.65), (1.176, 1.176, 1.118), (0.9877, 1.298, -13.65), (0.9877, 1.298, 1.118), (0.7993, 1.332, 1.118), (0.7993, 1.332, -13.65), (-0.7993, 1.332, -13.65), (-0.7993, 1.332, 1.118), (-0.9877, 1.298, -13.65), (-0.9877, 1.298, 1.118), (1.16, 1.16, 1.271), (0.9797, 1.267, 1.298), (0.7993, 1.298, 1.306), (-0.7993, 1.298, 1.306), (-0.9797, 1.267, 1.298), (-1.107, 1.107, -13.95), (-1.16, 0.9532, -14.01), (-1.176, 0.7993, -14.02), (-1.176, -0.7993, -14.02), (-1.16, -0.9532, -14.01), (-1.16, 1.16, -13.8), (-1.267, 0.9797, -13.83), (-1.298, 0.7993, -13.84), (-1.298, -0.7993, -13.84), (-1.267, -0.9797, -13.83), (-1.176, 1.176, -13.65), (-1.176, 1.176, 1.118), (-1.298, 0.9877, -13.65), (-1.298, 0.9877, 1.118), (-1.332, 0.7993, 1.118), (-1.332, 0.7993, -13.65), (-1.332, -0.7993, -13.65), (-1.332, -0.7993, 1.118), (-1.298, -0.9877, -13.65), (-1.298, -0.9877, 1.118), (-1.16, 1.16, 1.271), (-1.267, 0.9797, 1.298), (-1.298, 0.7993, 1.306), (-1.298, -0.7993, 1.306), (-1.267, -0.9797, 1.298), (-1.107, -1.107, -13.95), (-0.9532, -1.16, -14.01), (-0.7993, -1.176, -14.02), (0.7993, -1.176, -14.02), (0.9532, -1.16, -14.01), (-1.16, -1.16, -13.8), (-0.9797, -1.267, -13.83), (-0.7993, -1.298, -13.84), (0.7993, -1.298, -13.84), (0.9797, -1.267, -13.83), (-1.176, -1.176, -13.65), (-1.176, -1.176, 1.118), (-0.9877, -1.298, -13.65), (-0.9877, -1.298, 1.118), (-0.7993, -1.332, 1.118), (-0.7993, -1.332, -13.65), (0.7993, -1.332, -13.65), (0.7993, -1.332, 1.118), (0.9877, -1.298, -13.65), (0.9877, -1.298, 1.118), (-1.16, -1.16, 1.271), (-0.9797, -1.267, 1.298), (-0.7993, -1.298, 1.306), (0.7993, -1.298, 1.306), (0.9797, -1.267, 1.298), (1.107, -1.107, -13.95), (1.16, -0.9532, -14.01), (1.176, -0.7993, -14.02), (1.176, 0.7993, -14.02), (1.16, 0.9532, -14.01), (1.16, -1.16, -13.8), (1.267, -0.9797, -13.83), (1.298, -0.7993, -13.84), (1.298, 0.7993, -13.84), (1.267, 0.9797, -13.83), (1.176, -1.176, -13.65), (1.176, -1.176, 1.118), (1.298, -0.9877, -13.65), (1.298, -0.9877, 1.118), (1.332, -0.7993, 1.118), (1.332, -0.7993, -13.65), (1.332, 0.7993, -13.65), (1.332, 0.7993, 1.118), (1.298, 0.9877, -13.65), (1.298, 0.9877, 1.118), (1.16, -1.16, 1.271), (1.267, -0.9797, 1.298), (1.298, -0.7993, 1.306), (1.298, 0.7993, 1.306), (1.267, 0.9797, 1.298), (0.9797, -0.9797, -14.11), (0.7993, -0.9877, -14.15), (-0.7993, -0.9877, -14.15), (-0.9797, -0.9797, -14.11), (0.9877, -0.7993, -14.15), (0.9877, 0.7993, -14.15), (0.7993, 0.7993, -14.18), (0.7993, -0.7993, -14.18), (-0.7993, -0.7993, -14.18), (-0.7993, 0.7993, -14.18), (-0.9877, -0.7993, -14.15), (-0.9877, 0.7993, -14.15), (0.9797, 0.9797, -14.11), (0.7993, 0.9877, -14.15), (-0.7993, 0.9877, -14.15), (-0.9797, 0.9797, -14.11), (1.107, 1.107, 1.425), (0.9532, 1.16, 1.478), (0.7993, 1.176, 1.494), (-0.7993, 1.176, 1.494), (-0.9532, 1.16, 1.478), (-1.107, 1.107, 1.425), (1.16, 0.9532, 1.478), (0.9797, 0.9797, 1.585), (0.7993, 0.9877, 1.616), (-0.7993, 0.9877, 1.616), (-0.9797, 0.9797, 1.585), (-1.16, 0.9532, 1.478), (1.176, 0.7993, 1.494), (1.176, -0.7993, 1.494), (0.9877, 0.7993, 1.616), (0.9877, -0.7993, 1.616), (0.7993, -0.7993, 1.65), (0.7993, 0.7993, 1.65), (-0.7993, 0.7993, 1.65), (-0.7993, -0.7993, 1.65), (-0.9877, 0.7993, 1.616), (-0.9877, -0.7993, 1.616), (-1.176, 0.7993, 1.494), (-1.176, -0.7993, 1.494), (1.16, -0.9532, 1.478), (0.9797, -0.9797, 1.585), (0.7993, -0.9877, 1.616), (-0.7993, -0.9877, 1.616), (-0.9797, -0.9797, 1.585), (-1.16, -0.9532, 1.478), (1.107, -1.107, 1.425), (0.9532, -1.16, 1.478), (0.7993, -1.176, 1.494), (-0.7993, -1.176, 1.494), (-0.9532, -1.16, 1.478), (-1.107, -1.107, 1.425)], [], [(0, 1, 6, 5), (1, 2, 7, 6), (2, 3, 8, 7), (3, 4, 9, 8), (4, 25, 30, 9), (5, 6, 12, 10), (6, 7, 15, 12), (7, 8, 16, 15), (8, 9, 18, 16), (9, 30, 35, 18), (10, 12, 13, 11), (12, 15, 14, 13), (15, 16, 17, 14), (16, 18, 19, 17), (18, 35, 36, 19), (11, 13, 21, 20), (13, 14, 22, 21), (14, 17, 23, 22), (17, 19, 24, 23), (19, 36, 45, 24), (20, 21, 117, 116), (21, 22, 118, 117), (22, 23, 119, 118), (23, 24, 120, 119), (24, 45, 121, 120), (25, 26, 31, 30), (26, 27, 32, 31), (27, 28, 33, 32), (28, 29, 34, 33), (29, 50, 55, 34), (30, 31, 37, 35), (31, 32, 40, 37), (32, 33, 41, 40), (33, 34, 43, 41), (34, 55, 60, 43), (35, 37, 38, 36), (37, 40, 39, 38), (40, 41, 42, 39), (41, 43, 44, 42), (43, 60, 61, 44), (36, 38, 46, 45), (38, 39, 47, 46), (39, 42, 48, 47), (42, 44, 49, 48), (44, 61, 70, 49), (45, 46, 127, 121), (46, 47, 138, 127), (47, 48, 139, 138), (48, 49, 145, 139), (49, 70, 151, 145), (50, 51, 56, 55), (51, 52, 57, 56), (52, 53, 58, 57), (53, 54, 59, 58), (54, 75, 80, 59), (55, 56, 62, 60), (56, 57, 65, 62), (57, 58, 66, 65), (58, 59, 68, 66), (59, 80, 85, 68), (60, 62, 63, 61), (62, 65, 64, 63), (65, 66, 67, 64), (66, 68, 69, 67), (68, 85, 86, 69), (61, 63, 71, 70), (63, 64, 72, 71), (64, 67, 73, 72), (67, 69, 74, 73), (69, 86, 95, 74), (70, 71, 150, 151), (71, 72, 149, 150), (72, 73, 148, 149), (73, 74, 147, 148), (74, 95, 146, 147), (75, 76, 81, 80), (76, 77, 82, 81), (77, 78, 83, 82), (78, 79, 84, 83), (79, 0, 5, 84), (80, 81, 87, 85), (81, 82, 90, 87), (82, 83, 91, 90), (83, 84, 93, 91), (84, 5, 10, 93), (85, 87, 88, 86), (87, 90, 89, 88), (90, 91, 92, 89), (91, 93, 94, 92), (93, 10, 11, 94), (86, 88, 96, 95), (88, 89, 97, 96), (89, 92, 98, 97), (92, 94, 99, 98), (94, 11, 20, 99), (95, 96, 140, 146), (96, 97, 129, 140), (97, 98, 128, 129), (98, 99, 122, 128), (99, 20, 116, 122), (75, 54, 100, 76), (54, 53, 101, 100), (53, 52, 102, 101), (52, 51, 103, 102), (51, 50, 29, 103), (76, 100, 104, 77), (100, 101, 107, 104), (101, 102, 108, 107), (102, 103, 110, 108), (103, 29, 28, 110), (77, 104, 105, 78), (104, 107, 106, 105), (107, 108, 109, 106), (108, 110, 111, 109), (110, 28, 27, 111), (78, 105, 112, 79), (105, 106, 113, 112), (106, 109, 114, 113), (109, 111, 115, 114), (111, 27, 26, 115), (79, 112, 1, 0), (112, 113, 2, 1), (113, 114, 3, 2), (114, 115, 4, 3), (115, 26, 25, 4), (116, 117, 123, 122), (117, 118, 124, 123), (118, 119, 125, 124), (119, 120, 126, 125), (120, 121, 127, 126), (122, 123, 130, 128), (123, 124, 133, 130), (124, 125, 134, 133), (125, 126, 136, 134), (126, 127, 138, 136), (128, 130, 131, 129), (130, 133, 132, 131), (133, 134, 135, 132), (134, 136, 137, 135), (136, 138, 139, 137), (129, 131, 141, 140), (131, 132, 142, 141), (132, 135, 143, 142), (135, 137, 144, 143), (137, 139, 145, 144), (140, 141, 147, 146), (141, 142, 148, 147), (142, 143, 149, 148), (143, 144, 150, 149), (144, 145, 151, 150)])
me_roundcube_001.materials.append(mat_hammerhandlematerial)
me_roundcube_001.use_remesh_fix_poles = True
me_roundcube_001.use_remesh_preserve_attributes = False
me_roundcube_001.use_mirror_vertex_groups = False
me_roundcube_001.update()

# ---- objects
ob_cylinder = bpy.data.objects.new('Cylinder', me_cylinder)
ob_cube = bpy.data.objects.new('Cube', me_cube_001)
ob_hammer = bpy.data.objects.new('HAMMER', me_roundcube_001)

# ---- transforms, parenting, visibility, modifiers, constraints
ob_cylinder.parent = ob_hammer
ob_cylinder.matrix_parent_inverse = Matrix(((4.614, -0.0, -0.0, -2.397), (-0.0, 4.614, 0.0, 3.357e-07), (-0.0, -0.0, 4.614, -0.209), (-0.0, 0.0, -0.0, 1.0)))
ob_cylinder.location = (0.0, 0.0, 0.0)
ob_cylinder.rotation_euler = (0.0, 1.571, 0.0)
ob_cylinder.lineart.crease_threshold = 0.0
ob_cube.parent = ob_hammer
ob_cube.matrix_parent_inverse = Matrix(((4.614, -0.0, -0.0, -2.397), (-0.0, 4.614, 0.0, 3.357e-07), (-0.0, -0.0, 4.614, -0.209), (-0.0, 0.0, -0.0, 1.0)))
ob_cube.location = (1.187, 0.0, 0.0)
ob_cube.lineart.crease_threshold = 0.0
ob_hammer.location = (0.5196, -7.275e-08, 0.04528)
ob_hammer.scale = (0.2167, 0.2167, 0.2167)
ob_hammer.lineart.crease_threshold = 0.0

# ---- collection membership
col_collection.objects.link(ob_cylinder)
col_collection.objects.link(ob_cube)
col_collection.objects.link(ob_hammer)

# ---- scene / render settings (as saved in the file)
scene.frame_start = 1; scene.frame_end = 250; scene.frame_set(1)
scene.render.engine = 'BLENDER_EEVEE_NEXT'
scene.cycles.use_denoising = False
scene.cycles.samples = 128
scene.cycles.sampling_pattern = 'TABULATED_SOBOL'
scene.cycles.use_adaptive_sampling = False
scene.cycles.use_light_tree = False
scene.view_settings.view_transform = 'Filmic'
bpy.context.view_layer.update()

# ---- added for rendering (the .blend has no active camera and no usable light): camera, sun
cam_auto = bpy.data.cameras.new('AutoCamera')
cam_auto.lens = 50.0
cam_auto.sensor_width = 36.0
cam_auto.clip_end = 1000.0
ob_auto_camera = bpy.data.objects.new('AutoCamera', cam_auto)
scene.collection.objects.link(ob_auto_camera)
ob_auto_camera.location = (5.35163, -5.82531, 2.7932)
ob_auto_camera.rotation_euler = (1.09748, -7.21219e-08, 0.694738)
scene.camera = ob_auto_camera
light_auto_sun = bpy.data.lights.new('AutoSun', 'SUN')
light_auto_sun.energy = 3.0
light_auto_sun.angle = 0.0523599
ob_auto_sun = bpy.data.objects.new('AutoSun', light_auto_sun)
scene.collection.objects.link(ob_auto_sun)
ob_auto_sun.rotation_euler = (0.872665, 0.174533, 0.523599)
bpy.context.view_layer.update()
